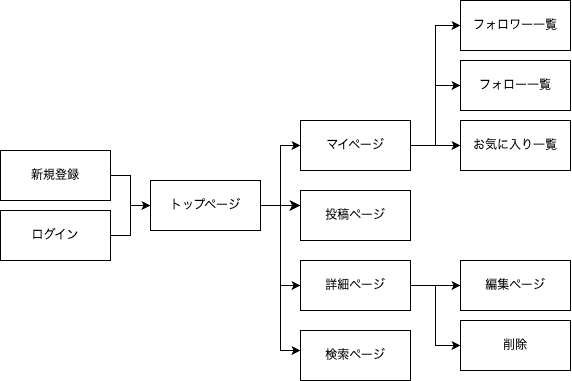

The diagram above was exported from draw.io. Its source (the exported page's mxGraphModel, read from the mxfile embedded in the PNG):
<mxGraphModel dx="660" dy="534" grid="1" gridSize="10" guides="1" tooltips="1" connect="1" arrows="1" fold="1" page="1" pageScale="1" pageWidth="827" pageHeight="1169" math="0" shadow="0">
  <root>
    <mxCell id="0" />
    <mxCell id="1" parent="0" />
    <mxCell id="1b1l9OiGSa1HY9nO1kAb-13" style="edgeStyle=orthogonalEdgeStyle;rounded=0;orthogonalLoop=1;jettySize=auto;html=1;exitX=1;exitY=0.5;exitDx=0;exitDy=0;entryX=0;entryY=0.5;entryDx=0;entryDy=0;" parent="1" source="DOfuChsxMgYOJsxOxNYz-1" target="1b1l9OiGSa1HY9nO1kAb-7" edge="1">
      <mxGeometry relative="1" as="geometry" />
    </mxCell>
    <mxCell id="1b1l9OiGSa1HY9nO1kAb-14" style="edgeStyle=orthogonalEdgeStyle;rounded=0;orthogonalLoop=1;jettySize=auto;html=1;exitX=1;exitY=0.5;exitDx=0;exitDy=0;entryX=0;entryY=0.5;entryDx=0;entryDy=0;" parent="1" source="DOfuChsxMgYOJsxOxNYz-1" target="1b1l9OiGSa1HY9nO1kAb-3" edge="1">
      <mxGeometry relative="1" as="geometry" />
    </mxCell>
    <mxCell id="1b1l9OiGSa1HY9nO1kAb-15" style="edgeStyle=orthogonalEdgeStyle;rounded=0;orthogonalLoop=1;jettySize=auto;html=1;exitX=1;exitY=0.5;exitDx=0;exitDy=0;" parent="1" source="DOfuChsxMgYOJsxOxNYz-1" target="1b1l9OiGSa1HY9nO1kAb-4" edge="1">
      <mxGeometry relative="1" as="geometry" />
    </mxCell>
    <mxCell id="DOfuChsxMgYOJsxOxNYz-1" value="マイページ" style="html=1;whiteSpace=wrap;" parent="1" vertex="1">
      <mxGeometry x="320" y="150" width="110" height="50" as="geometry" />
    </mxCell>
    <mxCell id="1b1l9OiGSa1HY9nO1kAb-9" style="edgeStyle=orthogonalEdgeStyle;rounded=0;orthogonalLoop=1;jettySize=auto;html=1;exitX=1;exitY=0.5;exitDx=0;exitDy=0;" parent="1" source="DOfuChsxMgYOJsxOxNYz-2" target="DOfuChsxMgYOJsxOxNYz-3" edge="1">
      <mxGeometry relative="1" as="geometry" />
    </mxCell>
    <mxCell id="DOfuChsxMgYOJsxOxNYz-2" value="新規登録" style="html=1;whiteSpace=wrap;" parent="1" vertex="1">
      <mxGeometry x="20" y="180" width="110" height="50" as="geometry" />
    </mxCell>
    <mxCell id="1b1l9OiGSa1HY9nO1kAb-10" style="edgeStyle=orthogonalEdgeStyle;rounded=0;orthogonalLoop=1;jettySize=auto;html=1;exitX=1;exitY=0.5;exitDx=0;exitDy=0;entryX=0;entryY=0.5;entryDx=0;entryDy=0;" parent="1" source="DOfuChsxMgYOJsxOxNYz-3" target="DOfuChsxMgYOJsxOxNYz-1" edge="1">
      <mxGeometry relative="1" as="geometry" />
    </mxCell>
    <mxCell id="1b1l9OiGSa1HY9nO1kAb-11" style="edgeStyle=orthogonalEdgeStyle;rounded=0;orthogonalLoop=1;jettySize=auto;html=1;exitX=1;exitY=0.5;exitDx=0;exitDy=0;entryX=0;entryY=0.5;entryDx=0;entryDy=0;" parent="1" source="DOfuChsxMgYOJsxOxNYz-3" target="1b1l9OiGSa1HY9nO1kAb-2" edge="1">
      <mxGeometry relative="1" as="geometry" />
    </mxCell>
    <mxCell id="DOfuChsxMgYOJsxOxNYz-3" value="トップページ" style="html=1;whiteSpace=wrap;" parent="1" vertex="1">
      <mxGeometry x="170" y="210" width="110" height="50" as="geometry" />
    </mxCell>
    <mxCell id="1b1l9OiGSa1HY9nO1kAb-8" style="edgeStyle=orthogonalEdgeStyle;rounded=0;orthogonalLoop=1;jettySize=auto;html=1;exitX=1;exitY=0.5;exitDx=0;exitDy=0;entryX=0;entryY=0.5;entryDx=0;entryDy=0;" parent="1" source="DOfuChsxMgYOJsxOxNYz-4" target="DOfuChsxMgYOJsxOxNYz-3" edge="1">
      <mxGeometry relative="1" as="geometry" />
    </mxCell>
    <mxCell id="DOfuChsxMgYOJsxOxNYz-4" value="ログイン" style="html=1;whiteSpace=wrap;" parent="1" vertex="1">
      <mxGeometry x="20" y="240" width="110" height="50" as="geometry" />
    </mxCell>
    <mxCell id="1b1l9OiGSa1HY9nO1kAb-1" value="投稿ページ" style="html=1;whiteSpace=wrap;" parent="1" vertex="1">
      <mxGeometry x="320" y="220" width="110" height="50" as="geometry" />
    </mxCell>
    <mxCell id="1b1l9OiGSa1HY9nO1kAb-16" style="edgeStyle=orthogonalEdgeStyle;rounded=0;orthogonalLoop=1;jettySize=auto;html=1;exitX=1;exitY=0.5;exitDx=0;exitDy=0;entryX=0;entryY=0.5;entryDx=0;entryDy=0;" parent="1" source="1b1l9OiGSa1HY9nO1kAb-2" target="1b1l9OiGSa1HY9nO1kAb-6" edge="1">
      <mxGeometry relative="1" as="geometry" />
    </mxCell>
    <mxCell id="1b1l9OiGSa1HY9nO1kAb-18" style="edgeStyle=orthogonalEdgeStyle;rounded=0;orthogonalLoop=1;jettySize=auto;html=1;exitX=1;exitY=0.5;exitDx=0;exitDy=0;entryX=0;entryY=0.5;entryDx=0;entryDy=0;" parent="1" source="1b1l9OiGSa1HY9nO1kAb-2" target="1b1l9OiGSa1HY9nO1kAb-5" edge="1">
      <mxGeometry relative="1" as="geometry" />
    </mxCell>
    <mxCell id="1b1l9OiGSa1HY9nO1kAb-2" value="詳細ページ" style="html=1;whiteSpace=wrap;" parent="1" vertex="1">
      <mxGeometry x="320" y="290" width="110" height="50" as="geometry" />
    </mxCell>
    <mxCell id="1b1l9OiGSa1HY9nO1kAb-3" value="フォロー一覧" style="html=1;whiteSpace=wrap;" parent="1" vertex="1">
      <mxGeometry x="480" y="90" width="110" height="50" as="geometry" />
    </mxCell>
    <mxCell id="1b1l9OiGSa1HY9nO1kAb-4" value="お気に入り一覧" style="html=1;whiteSpace=wrap;" parent="1" vertex="1">
      <mxGeometry x="480" y="150" width="110" height="50" as="geometry" />
    </mxCell>
    <mxCell id="1b1l9OiGSa1HY9nO1kAb-5" value="削除" style="html=1;whiteSpace=wrap;" parent="1" vertex="1">
      <mxGeometry x="480" y="350" width="110" height="50" as="geometry" />
    </mxCell>
    <mxCell id="1b1l9OiGSa1HY9nO1kAb-6" value="編集ページ" style="html=1;whiteSpace=wrap;" parent="1" vertex="1">
      <mxGeometry x="480" y="290" width="110" height="50" as="geometry" />
    </mxCell>
    <mxCell id="1b1l9OiGSa1HY9nO1kAb-7" value="フォロワー一覧" style="html=1;whiteSpace=wrap;" parent="1" vertex="1">
      <mxGeometry x="480" y="30" width="110" height="50" as="geometry" />
    </mxCell>
    <mxCell id="1b1l9OiGSa1HY9nO1kAb-12" value="" style="edgeStyle=segmentEdgeStyle;endArrow=classic;html=1;curved=0;rounded=0;endSize=8;startSize=8;exitX=1;exitY=0.5;exitDx=0;exitDy=0;" parent="1" source="DOfuChsxMgYOJsxOxNYz-3" edge="1">
      <mxGeometry width="50" height="50" relative="1" as="geometry">
        <mxPoint x="350" y="220" as="sourcePoint" />
        <mxPoint x="320" y="235" as="targetPoint" />
      </mxGeometry>
    </mxCell>
    <mxCell id="pYX2E7Bu44j95jd9AL3e-2" value="検索ページ" style="html=1;whiteSpace=wrap;" vertex="1" parent="1">
      <mxGeometry x="320" y="360" width="110" height="50" as="geometry" />
    </mxCell>
    <mxCell id="pYX2E7Bu44j95jd9AL3e-5" value="" style="endArrow=none;html=1;rounded=0;endFill=0;startArrow=none;startFill=0;" edge="1" parent="1">
      <mxGeometry width="50" height="50" relative="1" as="geometry">
        <mxPoint x="300" y="380" as="sourcePoint" />
        <mxPoint x="300" y="310" as="targetPoint" />
        <Array as="points">
          <mxPoint x="320" y="380" />
          <mxPoint x="300" y="380" />
        </Array>
      </mxGeometry>
    </mxCell>
    <mxCell id="pYX2E7Bu44j95jd9AL3e-9" value="" style="endArrow=classic;html=1;rounded=0;" edge="1" parent="1">
      <mxGeometry width="50" height="50" relative="1" as="geometry">
        <mxPoint x="300" y="380" as="sourcePoint" />
        <mxPoint x="320" y="380" as="targetPoint" />
      </mxGeometry>
    </mxCell>
  </root>
</mxGraphModel>